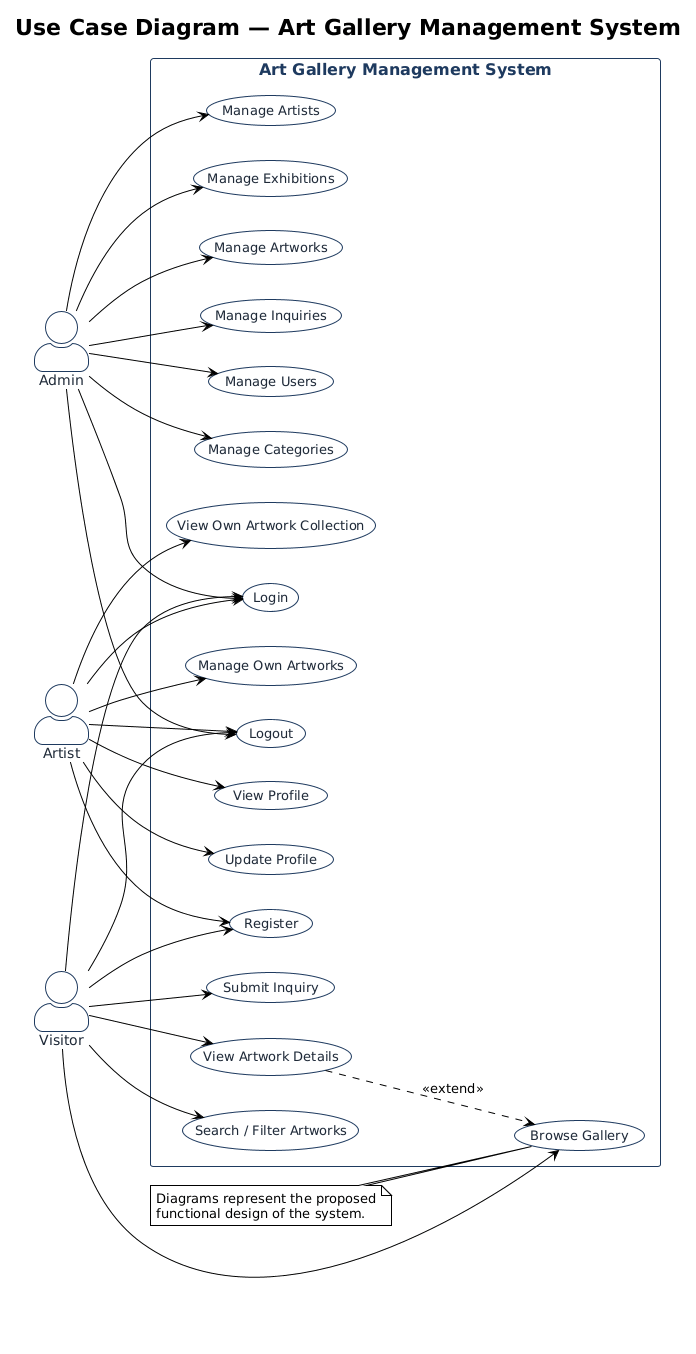

The diagram above was rendered by PlantUML. Its source (embedded in the PNG):
@startuml
!theme plain
skinparam backgroundColor #FFFFFF
skinparam shadowing false
skinparam actorStyle awesome
skinparam packageStyle rectangle
skinparam usecase {
  BackgroundColor #F8FAFC
  BorderColor #1E3A5F
  FontColor #1F2937
  FontSize 13
}
skinparam actor {
  BackgroundColor #FFFFFF
  BorderColor #1E3A5F
  FontColor #1F2937
  FontSize 14
}
skinparam rectangle {
  BorderColor #1E3A5F
  FontColor #1E3A5F
  FontSize 16
}
left to right direction
title Use Case Diagram — Art Gallery Management System

actor Admin as Admin
actor Artist as Artist
actor Visitor as Visitor

rectangle "Art Gallery Management System" {
  usecase "Register" as UC_Register
  usecase "Login" as UC_Login
  usecase "Logout" as UC_Logout

  usecase "Manage Users" as UC_Users
  usecase "Manage Artists" as UC_Artists
  usecase "Manage Categories" as UC_Categories
  usecase "Manage Artworks" as UC_Artworks
  usecase "Manage Exhibitions" as UC_Exhibitions
  usecase "Manage Inquiries" as UC_Inquiries

  usecase "View Profile" as UC_ViewProfile
  usecase "Update Profile" as UC_UpdateProfile
  usecase "Manage Own Artworks" as UC_OwnArtworks
  usecase "View Own Artwork Collection" as UC_OwnCollection

  usecase "Browse Gallery" as UC_Browse
  usecase "View Artwork Details" as UC_Details
  usecase "Search / Filter Artworks" as UC_Search
  usecase "Submit Inquiry" as UC_Inquiry
}

' Authentication associations
Admin --> UC_Login
Admin --> UC_Logout
Artist --> UC_Register
Artist --> UC_Login
Artist --> UC_Logout
Visitor --> UC_Register
Visitor --> UC_Login
Visitor --> UC_Logout

' Admin use cases
Admin --> UC_Users
Admin --> UC_Artists
Admin --> UC_Categories
Admin --> UC_Artworks
Admin --> UC_Exhibitions
Admin --> UC_Inquiries

' Artist use cases
Artist --> UC_ViewProfile
Artist --> UC_UpdateProfile
Artist --> UC_OwnArtworks
Artist --> UC_OwnCollection

' Visitor use cases
Visitor --> UC_Browse
Visitor --> UC_Details
Visitor --> UC_Search
Visitor --> UC_Inquiry

' Include / extend
UC_Details ..> UC_Browse : <<extend>>

note as N1
  Diagrams represent the proposed
  functional design of the system.
end note
N1 .. UC_Browse
@enduml